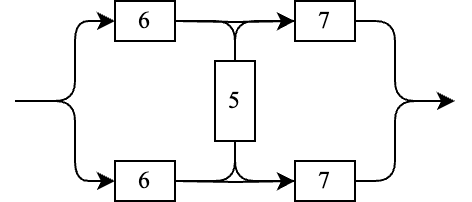

The diagram above was exported from draw.io. Its source (the exported page's mxGraphModel, read from the mxfile embedded in the PNG):
<mxGraphModel dx="455" dy="766" grid="1" gridSize="10" guides="1" tooltips="1" connect="1" arrows="1" fold="1" page="0" pageScale="1" pageWidth="850" pageHeight="1100" background="none" math="0" shadow="0">
  <root>
    <mxCell id="0" />
    <mxCell id="1" parent="0" />
    <mxCell id="2" value="6" style="rounded=0;whiteSpace=wrap;html=1;fontFamily=Times New Roman;convertToSvg=1;labelBackgroundColor=none;shadow=0;" parent="1" vertex="1">
      <mxGeometry x="80" y="170" width="30" height="20" as="geometry" />
    </mxCell>
    <mxCell id="EAmOTj9Hpf2ce5vyoYy4-37" style="edgeStyle=orthogonalEdgeStyle;rounded=0;orthogonalLoop=1;jettySize=auto;html=1;exitX=1;exitY=0.5;exitDx=0;exitDy=0;entryX=0;entryY=0.5;entryDx=0;entryDy=0;" parent="1" target="8" edge="1">
      <mxGeometry relative="1" as="geometry">
        <mxPoint x="110" y="180" as="sourcePoint" />
      </mxGeometry>
    </mxCell>
    <mxCell id="8" value="7" style="rounded=0;whiteSpace=wrap;html=1;fontFamily=Times New Roman;convertToSvg=1;labelBackgroundColor=none;shadow=0;" parent="1" vertex="1">
      <mxGeometry x="170" y="170" width="30" height="20" as="geometry" />
    </mxCell>
    <mxCell id="EAmOTj9Hpf2ce5vyoYy4-46" style="edgeStyle=orthogonalEdgeStyle;rounded=1;orthogonalLoop=1;jettySize=auto;html=1;exitX=1;exitY=0.5;exitDx=0;exitDy=0;curved=0;" parent="1" edge="1">
      <mxGeometry relative="1" as="geometry">
        <mxPoint x="250" y="140" as="targetPoint" />
        <Array as="points">
          <mxPoint x="220" y="100" />
          <mxPoint x="220" y="140" />
        </Array>
        <mxPoint x="200" y="100" as="sourcePoint" />
      </mxGeometry>
    </mxCell>
    <mxCell id="12" value="5" style="rounded=0;whiteSpace=wrap;html=1;fontFamily=Times New Roman;convertToSvg=1;labelBackgroundColor=none;shadow=0;" parent="1" vertex="1">
      <mxGeometry x="130" y="120" width="20" height="40" as="geometry" />
    </mxCell>
    <mxCell id="25" value="" style="endArrow=classic;html=1;entryX=0;entryY=0.5;entryDx=0;entryDy=0;convertToSvg=1;labelBackgroundColor=none;fontColor=default;shadow=0;" parent="1" target="2" edge="1">
      <mxGeometry width="50" height="50" relative="1" as="geometry">
        <mxPoint x="30" y="140" as="sourcePoint" />
        <mxPoint x="70" y="180" as="targetPoint" />
        <Array as="points">
          <mxPoint x="60" y="140" />
          <mxPoint x="60" y="180" />
        </Array>
      </mxGeometry>
    </mxCell>
    <mxCell id="EAmOTj9Hpf2ce5vyoYy4-25" value="6" style="rounded=0;whiteSpace=wrap;html=1;fontFamily=Times New Roman;convertToSvg=1;labelBackgroundColor=none;shadow=0;" parent="1" vertex="1">
      <mxGeometry x="80" y="90" width="30" height="20" as="geometry" />
    </mxCell>
    <mxCell id="EAmOTj9Hpf2ce5vyoYy4-44" style="edgeStyle=orthogonalEdgeStyle;rounded=0;orthogonalLoop=1;jettySize=auto;html=1;exitX=1;exitY=0.5;exitDx=0;exitDy=0;entryX=0;entryY=0.5;entryDx=0;entryDy=0;" parent="1" target="EAmOTj9Hpf2ce5vyoYy4-29" edge="1">
      <mxGeometry relative="1" as="geometry">
        <mxPoint x="110" y="100" as="sourcePoint" />
      </mxGeometry>
    </mxCell>
    <mxCell id="EAmOTj9Hpf2ce5vyoYy4-29" value="7" style="rounded=0;whiteSpace=wrap;html=1;fontFamily=Times New Roman;convertToSvg=1;labelBackgroundColor=none;shadow=0;" parent="1" vertex="1">
      <mxGeometry x="170" y="90" width="30" height="20" as="geometry" />
    </mxCell>
    <mxCell id="EAmOTj9Hpf2ce5vyoYy4-45" style="edgeStyle=orthogonalEdgeStyle;rounded=1;orthogonalLoop=1;jettySize=auto;html=1;exitX=1;exitY=0.5;exitDx=0;exitDy=0;curved=0;" parent="1" edge="1">
      <mxGeometry relative="1" as="geometry">
        <mxPoint x="250" y="140" as="targetPoint" />
        <Array as="points">
          <mxPoint x="220" y="180" />
          <mxPoint x="220" y="140" />
        </Array>
        <mxPoint x="200" y="180" as="sourcePoint" />
      </mxGeometry>
    </mxCell>
    <mxCell id="EAmOTj9Hpf2ce5vyoYy4-33" value="" style="endArrow=classic;html=1;rounded=1;entryX=0;entryY=0.5;entryDx=0;entryDy=0;curved=0;" parent="1" target="EAmOTj9Hpf2ce5vyoYy4-25" edge="1">
      <mxGeometry width="50" height="50" relative="1" as="geometry">
        <mxPoint x="30" y="140" as="sourcePoint" />
        <mxPoint x="200" y="140" as="targetPoint" />
        <Array as="points">
          <mxPoint x="60" y="140" />
          <mxPoint x="60" y="100" />
        </Array>
      </mxGeometry>
    </mxCell>
    <mxCell id="EAmOTj9Hpf2ce5vyoYy4-38" value="" style="endArrow=none;html=1;rounded=1;curved=0;exitX=1;exitY=0.5;exitDx=0;exitDy=0;entryX=0.5;entryY=1;entryDx=0;entryDy=0;" parent="1" target="12" edge="1">
      <mxGeometry width="50" height="50" relative="1" as="geometry">
        <mxPoint x="110" y="180" as="sourcePoint" />
        <mxPoint x="150" y="140" as="targetPoint" />
        <Array as="points">
          <mxPoint x="140" y="180" />
        </Array>
      </mxGeometry>
    </mxCell>
    <mxCell id="EAmOTj9Hpf2ce5vyoYy4-39" value="" style="endArrow=none;html=1;rounded=1;entryX=0.5;entryY=1;entryDx=0;entryDy=0;exitX=0;exitY=0.5;exitDx=0;exitDy=0;curved=0;" parent="1" source="8" target="12" edge="1">
      <mxGeometry width="50" height="50" relative="1" as="geometry">
        <mxPoint x="100" y="190" as="sourcePoint" />
        <mxPoint x="150" y="140" as="targetPoint" />
        <Array as="points">
          <mxPoint x="140" y="180" />
        </Array>
      </mxGeometry>
    </mxCell>
    <mxCell id="EAmOTj9Hpf2ce5vyoYy4-42" value="" style="endArrow=none;html=1;rounded=1;exitX=1;exitY=0.5;exitDx=0;exitDy=0;entryX=0.5;entryY=0;entryDx=0;entryDy=0;curved=0;" parent="1" target="12" edge="1">
      <mxGeometry width="50" height="50" relative="1" as="geometry">
        <mxPoint x="110" y="100" as="sourcePoint" />
        <mxPoint x="160" y="60" as="targetPoint" />
        <Array as="points">
          <mxPoint x="140" y="100" />
        </Array>
      </mxGeometry>
    </mxCell>
    <mxCell id="EAmOTj9Hpf2ce5vyoYy4-43" value="" style="endArrow=none;html=1;rounded=1;exitX=0;exitY=0.5;exitDx=0;exitDy=0;entryX=0.5;entryY=0;entryDx=0;entryDy=0;curved=0;" parent="1" source="EAmOTj9Hpf2ce5vyoYy4-29" edge="1">
      <mxGeometry width="50" height="50" relative="1" as="geometry">
        <mxPoint x="110" y="100" as="sourcePoint" />
        <mxPoint x="140" y="120" as="targetPoint" />
        <Array as="points">
          <mxPoint x="140" y="100" />
        </Array>
      </mxGeometry>
    </mxCell>
  </root>
</mxGraphModel>